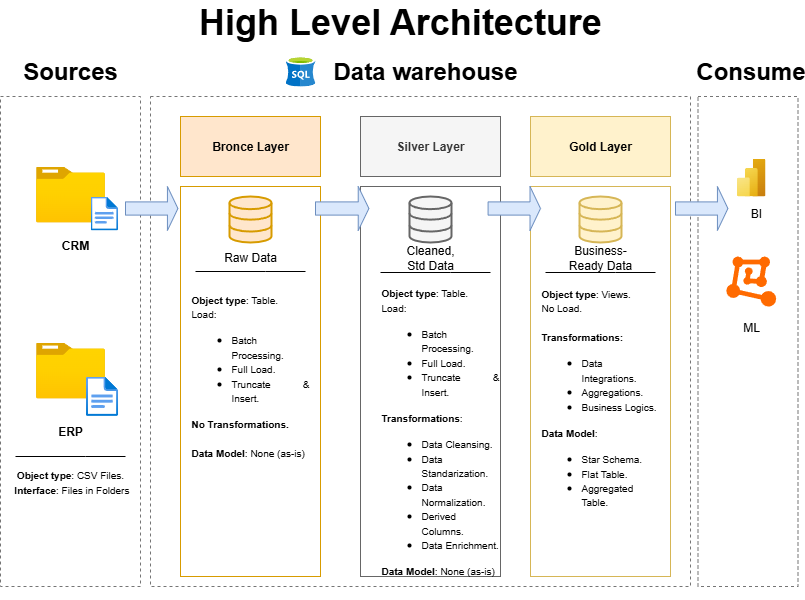

The diagram above was exported from draw.io. Its source (the exported page's mxGraphModel, read from the mxfile embedded in the PNG):
<mxGraphModel dx="2066" dy="1201" grid="1" gridSize="10" guides="1" tooltips="1" connect="1" arrows="1" fold="1" page="1" pageScale="1" pageWidth="827" pageHeight="1169" math="0" shadow="0">
  <root>
    <mxCell id="0" />
    <mxCell id="1" parent="0" />
    <mxCell id="7gWxnwFCbXSUsCtXN8eq-1" value="&lt;font style=&quot;font-size: 36px;&quot;&gt;&lt;b&gt;High Level Architecture&lt;/b&gt;&lt;/font&gt;" style="text;html=1;align=center;verticalAlign=middle;whiteSpace=wrap;rounded=0;" vertex="1" parent="1">
      <mxGeometry x="204" y="60" width="420" height="30" as="geometry" />
    </mxCell>
    <mxCell id="7gWxnwFCbXSUsCtXN8eq-2" value="" style="rounded=0;whiteSpace=wrap;html=1;strokeColor=light-dark(#757575, #ededed);dashed=1;" vertex="1" parent="1">
      <mxGeometry x="14" y="150" width="140" height="490" as="geometry" />
    </mxCell>
    <mxCell id="7gWxnwFCbXSUsCtXN8eq-4" value="&lt;font style=&quot;font-size: 24px;&quot;&gt;&lt;b&gt;Sources&lt;/b&gt;&lt;/font&gt;" style="rounded=0;whiteSpace=wrap;html=1;strokeColor=none;" vertex="1" parent="1">
      <mxGeometry x="24" y="110" width="120" height="30" as="geometry" />
    </mxCell>
    <mxCell id="7gWxnwFCbXSUsCtXN8eq-5" value="" style="rounded=0;whiteSpace=wrap;html=1;strokeColor=light-dark(#757575, #ededed);dashed=1;" vertex="1" parent="1">
      <mxGeometry x="164" y="150" width="540" height="490" as="geometry" />
    </mxCell>
    <mxCell id="7gWxnwFCbXSUsCtXN8eq-6" value="&lt;font style=&quot;font-size: 24px;&quot;&gt;&lt;b&gt;Data warehouse&lt;/b&gt;&lt;/font&gt;" style="rounded=0;whiteSpace=wrap;html=1;strokeColor=none;" vertex="1" parent="1">
      <mxGeometry x="334" y="110" width="210" height="30" as="geometry" />
    </mxCell>
    <mxCell id="7gWxnwFCbXSUsCtXN8eq-7" value="" style="rounded=0;whiteSpace=wrap;html=1;strokeColor=light-dark(#757575, #ededed);dashed=1;" vertex="1" parent="1">
      <mxGeometry x="711.5" y="150" width="100" height="490" as="geometry" />
    </mxCell>
    <mxCell id="7gWxnwFCbXSUsCtXN8eq-10" value="&lt;font style=&quot;font-size: 24px;&quot;&gt;&lt;b&gt;Consume&lt;/b&gt;&lt;/font&gt;" style="rounded=0;whiteSpace=wrap;html=1;strokeColor=none;" vertex="1" parent="1">
      <mxGeometry x="711.5" y="110" width="105" height="30" as="geometry" />
    </mxCell>
    <mxCell id="7gWxnwFCbXSUsCtXN8eq-11" value="Bronce Layer" style="rounded=0;whiteSpace=wrap;html=1;fillColor=#ffe6cc;strokeColor=#d79b00;fontStyle=1" vertex="1" parent="1">
      <mxGeometry x="194" y="170" width="140" height="60" as="geometry" />
    </mxCell>
    <mxCell id="7gWxnwFCbXSUsCtXN8eq-12" value="" style="rounded=0;whiteSpace=wrap;html=1;fillColor=none;strokeColor=#d79b00;" vertex="1" parent="1">
      <mxGeometry x="194" y="240" width="140" height="390" as="geometry" />
    </mxCell>
    <mxCell id="7gWxnwFCbXSUsCtXN8eq-13" value="Silver Layer" style="rounded=0;whiteSpace=wrap;html=1;fillColor=#f5f5f5;strokeColor=#666666;fontColor=#333333;fontStyle=1" vertex="1" parent="1">
      <mxGeometry x="374" y="170" width="140" height="60" as="geometry" />
    </mxCell>
    <mxCell id="7gWxnwFCbXSUsCtXN8eq-14" value="" style="rounded=0;whiteSpace=wrap;html=1;fillColor=none;strokeColor=#666666;fontColor=#333333;" vertex="1" parent="1">
      <mxGeometry x="374" y="240" width="140" height="390" as="geometry" />
    </mxCell>
    <mxCell id="7gWxnwFCbXSUsCtXN8eq-15" value="Gold Layer" style="rounded=0;whiteSpace=wrap;html=1;fillColor=#fff2cc;strokeColor=#d6b656;fontStyle=1" vertex="1" parent="1">
      <mxGeometry x="544" y="170" width="140" height="60" as="geometry" />
    </mxCell>
    <mxCell id="7gWxnwFCbXSUsCtXN8eq-16" value="" style="rounded=0;whiteSpace=wrap;html=1;fillColor=none;strokeColor=#d6b656;" vertex="1" parent="1">
      <mxGeometry x="544" y="240" width="140" height="390" as="geometry" />
    </mxCell>
    <mxCell id="7gWxnwFCbXSUsCtXN8eq-18" value="" style="image;aspect=fixed;html=1;points=[];align=center;fontSize=12;image=img/lib/azure2/general/Folder_Blank.svg;" vertex="1" parent="1">
      <mxGeometry x="49.5" y="220" width="69" height="56.00000000000001" as="geometry" />
    </mxCell>
    <mxCell id="7gWxnwFCbXSUsCtXN8eq-19" value="" style="image;aspect=fixed;html=1;points=[];align=center;fontSize=12;image=img/lib/azure2/general/File.svg;" vertex="1" parent="1">
      <mxGeometry x="104" y="250" width="27.59" height="34" as="geometry" />
    </mxCell>
    <mxCell id="7gWxnwFCbXSUsCtXN8eq-20" value="&lt;b&gt;CRM&lt;/b&gt;" style="text;html=1;align=center;verticalAlign=middle;whiteSpace=wrap;rounded=0;" vertex="1" parent="1">
      <mxGeometry x="58.5" y="284" width="60" height="30" as="geometry" />
    </mxCell>
    <mxCell id="7gWxnwFCbXSUsCtXN8eq-21" value="" style="image;aspect=fixed;html=1;points=[];align=center;fontSize=12;image=img/lib/azure2/general/Folder_Blank.svg;" vertex="1" parent="1">
      <mxGeometry x="49.5" y="396" width="69" height="56.00000000000001" as="geometry" />
    </mxCell>
    <mxCell id="7gWxnwFCbXSUsCtXN8eq-22" value="" style="image;aspect=fixed;html=1;points=[];align=center;fontSize=12;image=img/lib/azure2/general/File.svg;" vertex="1" parent="1">
      <mxGeometry x="99.5" y="430" width="32.09" height="39.55" as="geometry" />
    </mxCell>
    <mxCell id="7gWxnwFCbXSUsCtXN8eq-23" value="&lt;b&gt;ERP&lt;/b&gt;" style="text;html=1;align=center;verticalAlign=middle;whiteSpace=wrap;rounded=0;" vertex="1" parent="1">
      <mxGeometry x="54" y="469.55" width="60" height="30" as="geometry" />
    </mxCell>
    <mxCell id="7gWxnwFCbXSUsCtXN8eq-27" value="" style="endArrow=none;html=1;rounded=0;" edge="1" parent="1">
      <mxGeometry width="50" height="50" relative="1" as="geometry">
        <mxPoint x="29" y="510" as="sourcePoint" />
        <mxPoint x="139" y="510" as="targetPoint" />
        <Array as="points">
          <mxPoint x="99" y="510" />
        </Array>
      </mxGeometry>
    </mxCell>
    <mxCell id="7gWxnwFCbXSUsCtXN8eq-28" value="&lt;font style=&quot;font-size: 10px;&quot;&gt;&lt;b style=&quot;&quot;&gt;Object type&lt;/b&gt;: CSV Files.&lt;br&gt;&amp;nbsp;&lt;b style=&quot;&quot;&gt;Interface&lt;/b&gt;: Files in Folders&lt;/font&gt;" style="text;html=1;align=center;verticalAlign=middle;whiteSpace=wrap;rounded=0;" vertex="1" parent="1">
      <mxGeometry x="24" y="520" width="120" height="30" as="geometry" />
    </mxCell>
    <mxCell id="7gWxnwFCbXSUsCtXN8eq-29" value="" style="html=1;verticalLabelPosition=bottom;align=center;labelBackgroundColor=#ffffff;verticalAlign=top;strokeWidth=2;strokeColor=#d79b00;shadow=0;dashed=0;shape=mxgraph.ios7.icons.data;fillColor=#ffe6cc;" vertex="1" parent="1">
      <mxGeometry x="243" y="250" width="42" height="46" as="geometry" />
    </mxCell>
    <mxCell id="7gWxnwFCbXSUsCtXN8eq-30" value="" style="html=1;verticalLabelPosition=bottom;align=center;labelBackgroundColor=#ffffff;verticalAlign=top;strokeWidth=2;strokeColor=#666666;shadow=0;dashed=0;shape=mxgraph.ios7.icons.data;fillColor=#f5f5f5;fontColor=#333333;" vertex="1" parent="1">
      <mxGeometry x="423" y="250" width="42" height="46" as="geometry" />
    </mxCell>
    <mxCell id="7gWxnwFCbXSUsCtXN8eq-31" value="" style="html=1;verticalLabelPosition=bottom;align=center;labelBackgroundColor=#ffffff;verticalAlign=top;strokeWidth=2;strokeColor=#d6b656;shadow=0;dashed=0;shape=mxgraph.ios7.icons.data;fillColor=#fff2cc;" vertex="1" parent="1">
      <mxGeometry x="593" y="250" width="42" height="46" as="geometry" />
    </mxCell>
    <mxCell id="7gWxnwFCbXSUsCtXN8eq-33" value="" style="shape=singleArrow;whiteSpace=wrap;html=1;fillColor=#dae8fc;strokeColor=#6c8ebf;" vertex="1" parent="1">
      <mxGeometry x="139" y="240" width="52.41" height="44" as="geometry" />
    </mxCell>
    <mxCell id="7gWxnwFCbXSUsCtXN8eq-34" value="" style="shape=singleArrow;whiteSpace=wrap;html=1;fillColor=#dae8fc;strokeColor=#6c8ebf;" vertex="1" parent="1">
      <mxGeometry x="329" y="240" width="53.41" height="44" as="geometry" />
    </mxCell>
    <mxCell id="7gWxnwFCbXSUsCtXN8eq-35" value="" style="shape=singleArrow;whiteSpace=wrap;html=1;fillColor=#dae8fc;strokeColor=#6c8ebf;" vertex="1" parent="1">
      <mxGeometry x="501.59" y="240" width="52.41" height="44" as="geometry" />
    </mxCell>
    <mxCell id="7gWxnwFCbXSUsCtXN8eq-36" value="" style="shape=singleArrow;whiteSpace=wrap;html=1;fillColor=#dae8fc;strokeColor=#6c8ebf;" vertex="1" parent="1">
      <mxGeometry x="689" y="240" width="52.41" height="44" as="geometry" />
    </mxCell>
    <mxCell id="7gWxnwFCbXSUsCtXN8eq-37" value="Raw Data" style="text;html=1;align=center;verticalAlign=middle;whiteSpace=wrap;rounded=0;" vertex="1" parent="1">
      <mxGeometry x="234" y="296" width="60" height="30" as="geometry" />
    </mxCell>
    <mxCell id="7gWxnwFCbXSUsCtXN8eq-38" value="Cleaned, Std Data" style="text;html=1;align=center;verticalAlign=middle;whiteSpace=wrap;rounded=0;" vertex="1" parent="1">
      <mxGeometry x="414" y="296" width="60" height="30" as="geometry" />
    </mxCell>
    <mxCell id="7gWxnwFCbXSUsCtXN8eq-39" value="Business-Ready Data" style="text;html=1;align=center;verticalAlign=middle;whiteSpace=wrap;rounded=0;" vertex="1" parent="1">
      <mxGeometry x="579" y="296" width="70" height="30" as="geometry" />
    </mxCell>
    <mxCell id="7gWxnwFCbXSUsCtXN8eq-40" value="" style="endArrow=none;html=1;rounded=0;" edge="1" parent="1">
      <mxGeometry width="50" height="50" relative="1" as="geometry">
        <mxPoint x="209" y="325" as="sourcePoint" />
        <mxPoint x="319" y="325" as="targetPoint" />
        <Array as="points">
          <mxPoint x="279" y="325" />
        </Array>
      </mxGeometry>
    </mxCell>
    <mxCell id="7gWxnwFCbXSUsCtXN8eq-41" value="" style="endArrow=none;html=1;rounded=0;" edge="1" parent="1">
      <mxGeometry width="50" height="50" relative="1" as="geometry">
        <mxPoint x="394" y="326" as="sourcePoint" />
        <mxPoint x="504" y="326" as="targetPoint" />
        <Array as="points">
          <mxPoint x="464" y="326" />
        </Array>
      </mxGeometry>
    </mxCell>
    <mxCell id="7gWxnwFCbXSUsCtXN8eq-42" value="" style="endArrow=none;html=1;rounded=0;" edge="1" parent="1">
      <mxGeometry width="50" height="50" relative="1" as="geometry">
        <mxPoint x="559" y="326" as="sourcePoint" />
        <mxPoint x="669" y="326" as="targetPoint" />
        <Array as="points">
          <mxPoint x="629" y="326" />
        </Array>
      </mxGeometry>
    </mxCell>
    <mxCell id="7gWxnwFCbXSUsCtXN8eq-43" value="&lt;div style=&quot;text-align: justify;&quot;&gt;&lt;b style=&quot;font-size: 10px; background-color: transparent; color: light-dark(rgb(0, 0, 0), rgb(255, 255, 255));&quot;&gt;Object type&lt;/b&gt;&lt;span style=&quot;font-size: 10px; background-color: transparent; color: light-dark(rgb(0, 0, 0), rgb(255, 255, 255));&quot;&gt;: Table.&lt;/span&gt;&lt;/div&gt;&lt;div&gt;&lt;div style=&quot;text-align: justify;&quot;&gt;&lt;span style=&quot;font-size: 10px;&quot;&gt;Load:&amp;nbsp;&lt;/span&gt;&lt;/div&gt;&lt;div style=&quot;text-align: justify;&quot;&gt;&lt;ul&gt;&lt;li&gt;&lt;span style=&quot;font-size: 10px;&quot;&gt;Batch Processing.&lt;/span&gt;&lt;/li&gt;&lt;li&gt;&lt;span style=&quot;font-size: 10px;&quot;&gt;Full Load.&lt;/span&gt;&lt;/li&gt;&lt;li&gt;&lt;span style=&quot;font-size: 10px;&quot;&gt;Truncate &amp;amp; Insert.&lt;/span&gt;&lt;/li&gt;&lt;/ul&gt;&lt;div&gt;&lt;span style=&quot;font-size: 10px;&quot;&gt;&lt;b&gt;No Transformations.&lt;/b&gt;&lt;/span&gt;&lt;/div&gt;&lt;div&gt;&lt;span style=&quot;font-size: 10px;&quot;&gt;&lt;br&gt;&lt;/span&gt;&lt;/div&gt;&lt;div&gt;&lt;span style=&quot;font-size: 10px;&quot;&gt;&lt;b&gt;Data Model&lt;/b&gt;: None (as-is)&lt;/span&gt;&lt;/div&gt;&lt;/div&gt;&lt;font style=&quot;font-size: 10px;&quot;&gt;&lt;div style=&quot;text-align: justify;&quot;&gt;&lt;br&gt;&lt;/div&gt;&lt;/font&gt;&lt;/div&gt;" style="text;html=1;align=center;verticalAlign=middle;whiteSpace=wrap;rounded=0;" vertex="1" parent="1">
      <mxGeometry x="204" y="334" width="120" height="202" as="geometry" />
    </mxCell>
    <mxCell id="7gWxnwFCbXSUsCtXN8eq-47" value="&lt;div style=&quot;text-align: justify;&quot;&gt;&lt;b style=&quot;background-color: transparent; color: light-dark(rgb(0, 0, 0), rgb(255, 255, 255)); font-size: 10px;&quot;&gt;Object type&lt;/b&gt;&lt;span style=&quot;background-color: transparent; color: light-dark(rgb(0, 0, 0), rgb(255, 255, 255)); font-size: 10px;&quot;&gt;: Table.&lt;/span&gt;&lt;/div&gt;&lt;div&gt;&lt;div style=&quot;text-align: justify;&quot;&gt;&lt;span style=&quot;font-size: 10px;&quot;&gt;Load:&amp;nbsp;&lt;/span&gt;&lt;/div&gt;&lt;div style=&quot;text-align: justify;&quot;&gt;&lt;ul&gt;&lt;li&gt;&lt;span style=&quot;font-size: 10px;&quot;&gt;Batch Processing.&lt;/span&gt;&lt;/li&gt;&lt;li&gt;&lt;span style=&quot;font-size: 10px;&quot;&gt;Full Load.&lt;/span&gt;&lt;/li&gt;&lt;li&gt;&lt;span style=&quot;font-size: 10px;&quot;&gt;Truncate &amp;amp; Insert.&lt;/span&gt;&lt;/li&gt;&lt;/ul&gt;&lt;div&gt;&lt;span style=&quot;font-size: 10px;&quot;&gt;&lt;b&gt;Transformations&lt;/b&gt;:&lt;/span&gt;&lt;/div&gt;&lt;div&gt;&lt;ul&gt;&lt;li&gt;&lt;span style=&quot;font-size: 10px;&quot;&gt;Data Cleansing.&lt;/span&gt;&lt;/li&gt;&lt;li&gt;&lt;span style=&quot;font-size: 10px;&quot;&gt;Data Standarization.&lt;/span&gt;&lt;/li&gt;&lt;li&gt;&lt;span style=&quot;font-size: 10px;&quot;&gt;Data Normalization.&lt;/span&gt;&lt;/li&gt;&lt;li&gt;&lt;span style=&quot;font-size: 10px;&quot;&gt;Derived Columns.&lt;/span&gt;&lt;/li&gt;&lt;li&gt;&lt;span style=&quot;font-size: 10px;&quot;&gt;Data Enrichment.&lt;/span&gt;&lt;/li&gt;&lt;/ul&gt;&lt;/div&gt;&lt;div&gt;&lt;span style=&quot;font-size: 10px;&quot;&gt;&lt;b&gt;Data Model&lt;/b&gt;: None (as-is)&lt;/span&gt;&lt;/div&gt;&lt;/div&gt;&lt;/div&gt;" style="text;html=1;align=center;verticalAlign=middle;whiteSpace=wrap;rounded=0;" vertex="1" parent="1">
      <mxGeometry x="394" y="316.55" width="120" height="336" as="geometry" />
    </mxCell>
    <mxCell id="7gWxnwFCbXSUsCtXN8eq-48" value="&lt;div style=&quot;text-align: justify;&quot;&gt;&lt;b style=&quot;font-size: 10px; background-color: transparent; color: light-dark(rgb(0, 0, 0), rgb(255, 255, 255));&quot;&gt;Object type&lt;/b&gt;&lt;span style=&quot;font-size: 10px; background-color: transparent; color: light-dark(rgb(0, 0, 0), rgb(255, 255, 255));&quot;&gt;: Views.&lt;/span&gt;&lt;/div&gt;&lt;div&gt;&lt;div style=&quot;text-align: justify;&quot;&gt;&lt;span style=&quot;font-size: 10px;&quot;&gt;No Load.&lt;/span&gt;&lt;/div&gt;&lt;div style=&quot;text-align: justify;&quot;&gt;&lt;span style=&quot;font-size: 10px;&quot;&gt;&lt;br&gt;&lt;/span&gt;&lt;/div&gt;&lt;div style=&quot;text-align: justify;&quot;&gt;&lt;div&gt;&lt;span style=&quot;font-size: 10px;&quot;&gt;&lt;b&gt;Transformations:&lt;/b&gt;&lt;/span&gt;&lt;/div&gt;&lt;div&gt;&lt;ul&gt;&lt;li&gt;&lt;span style=&quot;font-size: 10px;&quot;&gt;Data Integrations.&lt;/span&gt;&lt;/li&gt;&lt;li&gt;&lt;span style=&quot;font-size: 10px;&quot;&gt;Aggregations.&lt;/span&gt;&lt;/li&gt;&lt;li&gt;&lt;span style=&quot;font-size: 10px;&quot;&gt;Business Logics.&lt;/span&gt;&lt;/li&gt;&lt;/ul&gt;&lt;/div&gt;&lt;div&gt;&lt;span style=&quot;font-size: 10px;&quot;&gt;&lt;b&gt;Data Model&lt;/b&gt;:&lt;/span&gt;&lt;/div&gt;&lt;div&gt;&lt;ul&gt;&lt;li&gt;&lt;span style=&quot;font-size: 10px;&quot;&gt;Star Schema.&lt;/span&gt;&lt;/li&gt;&lt;li&gt;&lt;span style=&quot;font-size: 10px;&quot;&gt;Flat Table.&lt;/span&gt;&lt;/li&gt;&lt;li&gt;&lt;span style=&quot;font-size: 10px;&quot;&gt;Aggregated Table.&lt;/span&gt;&lt;/li&gt;&lt;/ul&gt;&lt;/div&gt;&lt;/div&gt;&lt;div style=&quot;text-align: justify;&quot;&gt;&lt;font style=&quot;font-size: 10px;&quot;&gt;&lt;br&gt;&lt;/font&gt;&lt;/div&gt;&lt;/div&gt;" style="text;html=1;align=center;verticalAlign=middle;whiteSpace=wrap;rounded=0;" vertex="1" parent="1">
      <mxGeometry x="554" y="334" width="120" height="260" as="geometry" />
    </mxCell>
    <mxCell id="7gWxnwFCbXSUsCtXN8eq-49" value="" style="image;aspect=fixed;html=1;points=[];align=center;fontSize=12;image=img/lib/azure2/analytics/Power_BI_Embedded.svg;" vertex="1" parent="1">
      <mxGeometry x="750.5" y="212" width="28.5" height="38" as="geometry" />
    </mxCell>
    <mxCell id="7gWxnwFCbXSUsCtXN8eq-50" value="" style="points=[];aspect=fixed;html=1;align=center;shadow=0;dashed=0;fillColor=#FF6A00;strokeColor=none;shape=mxgraph.alibaba_cloud.machine_learning;" vertex="1" parent="1">
      <mxGeometry x="739.85" y="310" width="49.8" height="50.099999999999994" as="geometry" />
    </mxCell>
    <mxCell id="7gWxnwFCbXSUsCtXN8eq-53" value="BI" style="text;html=1;align=center;verticalAlign=middle;whiteSpace=wrap;rounded=0;" vertex="1" parent="1">
      <mxGeometry x="739.85" y="252" width="60" height="30" as="geometry" />
    </mxCell>
    <mxCell id="7gWxnwFCbXSUsCtXN8eq-54" value="ML" style="text;html=1;align=center;verticalAlign=middle;whiteSpace=wrap;rounded=0;" vertex="1" parent="1">
      <mxGeometry x="734.75" y="366" width="60" height="30" as="geometry" />
    </mxCell>
    <mxCell id="7gWxnwFCbXSUsCtXN8eq-55" value="" style="image;sketch=0;aspect=fixed;html=1;points=[];align=center;fontSize=12;image=img/lib/mscae/dep/SQL_Server_Stretch_DB.svg;" vertex="1" parent="1">
      <mxGeometry x="299" y="110" width="30" height="30" as="geometry" />
    </mxCell>
  </root>
</mxGraphModel>